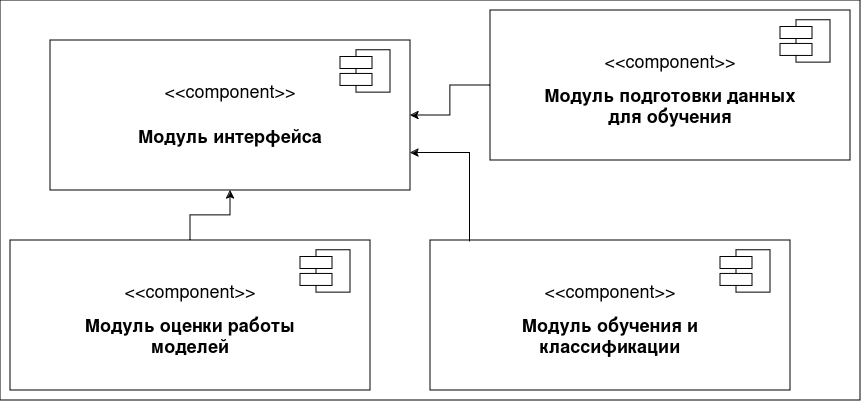

The diagram above was exported from draw.io. Its source (the exported page's mxGraphModel, read from the mxfile embedded in the PNG):
<mxGraphModel dx="1793" dy="921" grid="1" gridSize="10" guides="1" tooltips="1" connect="1" arrows="1" fold="1" page="1" pageScale="1" pageWidth="1100" pageHeight="850" background="none" math="0" shadow="0">
  <root>
    <mxCell id="0" />
    <mxCell id="1" parent="0" />
    <mxCell id="jeZ2W_Fu44tSPocrLR0L-26" value="" style="rounded=0;whiteSpace=wrap;html=1;" vertex="1" parent="1">
      <mxGeometry x="190" y="120" width="860" height="400" as="geometry" />
    </mxCell>
    <mxCell id="jeZ2W_Fu44tSPocrLR0L-4" value="" style="group;fontSize=13;" vertex="1" connectable="0" parent="1">
      <mxGeometry x="200" y="360" width="360" height="150" as="geometry" />
    </mxCell>
    <mxCell id="39150e848f15840c-3" value="" style="rounded=0;whiteSpace=wrap;html=1;container=1;" parent="jeZ2W_Fu44tSPocrLR0L-4" vertex="1">
      <mxGeometry width="360" height="150" as="geometry" />
    </mxCell>
    <mxCell id="jeZ2W_Fu44tSPocrLR0L-7" value="&lt;b style=&quot;font-size: 18px;&quot;&gt;&lt;font style=&quot;font-size: 18px;&quot;&gt;Модуль оценки работы моделей &lt;br&gt;&lt;/font&gt;&lt;/b&gt;" style="text;html=1;align=center;verticalAlign=middle;whiteSpace=wrap;rounded=0;fontSize=18;" vertex="1" parent="39150e848f15840c-3">
      <mxGeometry x="45" y="80" width="270" height="30" as="geometry" />
    </mxCell>
    <mxCell id="39150e848f15840c-10" value="" style="shape=component;align=left;spacingLeft=36;rounded=0;shadow=0;comic=0;labelBackgroundColor=none;strokeWidth=1;fontFamily=Verdana;fontSize=12;html=1;" parent="jeZ2W_Fu44tSPocrLR0L-4" vertex="1">
      <mxGeometry x="290" y="9.782608695652174" width="50" height="42.391304347826086" as="geometry" />
    </mxCell>
    <mxCell id="jeZ2W_Fu44tSPocrLR0L-5" value="&amp;lt;&amp;lt;component&amp;gt;&amp;gt;" style="text;html=1;align=center;verticalAlign=middle;whiteSpace=wrap;rounded=0;fontSize=18;" vertex="1" parent="jeZ2W_Fu44tSPocrLR0L-4">
      <mxGeometry x="150" y="40.0004347826087" width="60" height="19.56521739130435" as="geometry" />
    </mxCell>
    <mxCell id="jeZ2W_Fu44tSPocrLR0L-8" value="" style="group" vertex="1" connectable="0" parent="1">
      <mxGeometry x="620" y="360" width="360" height="150" as="geometry" />
    </mxCell>
    <mxCell id="jeZ2W_Fu44tSPocrLR0L-9" value="" style="rounded=0;whiteSpace=wrap;html=1;container=1;" vertex="1" parent="jeZ2W_Fu44tSPocrLR0L-8">
      <mxGeometry width="360" height="150" as="geometry" />
    </mxCell>
    <mxCell id="jeZ2W_Fu44tSPocrLR0L-10" value="&lt;font style=&quot;font-size: 18px;&quot;&gt;&lt;b style=&quot;font-size: 18px;&quot;&gt;Модуль обучения и классификации&lt;br style=&quot;font-size: 18px;&quot;&gt;&lt;/b&gt;&lt;/font&gt;" style="text;html=1;align=center;verticalAlign=middle;whiteSpace=wrap;rounded=0;fontSize=18;" vertex="1" parent="jeZ2W_Fu44tSPocrLR0L-9">
      <mxGeometry x="45" y="80" width="270" height="30" as="geometry" />
    </mxCell>
    <mxCell id="jeZ2W_Fu44tSPocrLR0L-11" value="" style="shape=component;align=left;spacingLeft=36;rounded=0;shadow=0;comic=0;labelBackgroundColor=none;strokeWidth=1;fontFamily=Verdana;fontSize=12;html=1;" vertex="1" parent="jeZ2W_Fu44tSPocrLR0L-8">
      <mxGeometry x="290" y="9.782608695652174" width="50" height="42.391304347826086" as="geometry" />
    </mxCell>
    <mxCell id="jeZ2W_Fu44tSPocrLR0L-12" value="&amp;lt;&amp;lt;component&amp;gt;&amp;gt;" style="text;html=1;align=center;verticalAlign=middle;whiteSpace=wrap;rounded=0;fontSize=18;" vertex="1" parent="jeZ2W_Fu44tSPocrLR0L-8">
      <mxGeometry x="150" y="40.0004347826087" width="60" height="19.56521739130435" as="geometry" />
    </mxCell>
    <mxCell id="jeZ2W_Fu44tSPocrLR0L-13" value="" style="group;fontSize=13;" vertex="1" connectable="0" parent="1">
      <mxGeometry x="680" y="130" width="360" height="150" as="geometry" />
    </mxCell>
    <mxCell id="jeZ2W_Fu44tSPocrLR0L-14" value="" style="rounded=0;whiteSpace=wrap;html=1;container=1;" vertex="1" parent="jeZ2W_Fu44tSPocrLR0L-13">
      <mxGeometry width="360" height="150" as="geometry" />
    </mxCell>
    <mxCell id="jeZ2W_Fu44tSPocrLR0L-15" value="&lt;b&gt;Модуль подготовки данных для обучения&lt;br&gt;&lt;/b&gt;" style="text;html=1;align=center;verticalAlign=middle;whiteSpace=wrap;rounded=0;fontSize=18;" vertex="1" parent="jeZ2W_Fu44tSPocrLR0L-14">
      <mxGeometry x="45" y="80" width="270" height="30" as="geometry" />
    </mxCell>
    <mxCell id="jeZ2W_Fu44tSPocrLR0L-16" value="" style="shape=component;align=left;spacingLeft=36;rounded=0;shadow=0;comic=0;labelBackgroundColor=none;strokeWidth=1;fontFamily=Verdana;fontSize=12;html=1;" vertex="1" parent="jeZ2W_Fu44tSPocrLR0L-13">
      <mxGeometry x="290" y="9.782608695652174" width="50" height="42.391304347826086" as="geometry" />
    </mxCell>
    <mxCell id="jeZ2W_Fu44tSPocrLR0L-17" value="&amp;lt;&amp;lt;component&amp;gt;&amp;gt;" style="text;html=1;align=center;verticalAlign=middle;whiteSpace=wrap;rounded=0;fontSize=18;" vertex="1" parent="jeZ2W_Fu44tSPocrLR0L-13">
      <mxGeometry x="150" y="40.0004347826087" width="60" height="19.56521739130435" as="geometry" />
    </mxCell>
    <mxCell id="jeZ2W_Fu44tSPocrLR0L-18" value="" style="group;fontSize=13;" vertex="1" connectable="0" parent="1">
      <mxGeometry x="240" y="160" width="360" height="150" as="geometry" />
    </mxCell>
    <mxCell id="jeZ2W_Fu44tSPocrLR0L-19" value="" style="rounded=0;whiteSpace=wrap;html=1;container=1;" vertex="1" parent="jeZ2W_Fu44tSPocrLR0L-18">
      <mxGeometry width="360" height="150" as="geometry" />
    </mxCell>
    <mxCell id="jeZ2W_Fu44tSPocrLR0L-20" value="&lt;b&gt;Модуль интерфейса&lt;br&gt;&lt;/b&gt;" style="text;html=1;align=center;verticalAlign=middle;whiteSpace=wrap;rounded=0;fontSize=18;" vertex="1" parent="jeZ2W_Fu44tSPocrLR0L-19">
      <mxGeometry x="45" y="80" width="270" height="30" as="geometry" />
    </mxCell>
    <mxCell id="jeZ2W_Fu44tSPocrLR0L-21" value="" style="shape=component;align=left;spacingLeft=36;rounded=0;shadow=0;comic=0;labelBackgroundColor=none;strokeWidth=1;fontFamily=Verdana;fontSize=12;html=1;" vertex="1" parent="jeZ2W_Fu44tSPocrLR0L-18">
      <mxGeometry x="290" y="9.782608695652174" width="50" height="42.391304347826086" as="geometry" />
    </mxCell>
    <mxCell id="jeZ2W_Fu44tSPocrLR0L-22" value="&amp;lt;&amp;lt;component&amp;gt;&amp;gt;" style="text;html=1;align=center;verticalAlign=middle;whiteSpace=wrap;rounded=0;fontSize=18;" vertex="1" parent="jeZ2W_Fu44tSPocrLR0L-18">
      <mxGeometry x="150" y="40.0004347826087" width="60" height="19.56521739130435" as="geometry" />
    </mxCell>
    <mxCell id="jeZ2W_Fu44tSPocrLR0L-23" style="edgeStyle=orthogonalEdgeStyle;rounded=0;orthogonalLoop=1;jettySize=auto;html=1;exitX=0.5;exitY=0;exitDx=0;exitDy=0;entryX=0.5;entryY=1;entryDx=0;entryDy=0;" edge="1" parent="1" source="39150e848f15840c-3" target="jeZ2W_Fu44tSPocrLR0L-19">
      <mxGeometry relative="1" as="geometry" />
    </mxCell>
    <mxCell id="jeZ2W_Fu44tSPocrLR0L-24" style="edgeStyle=orthogonalEdgeStyle;rounded=0;orthogonalLoop=1;jettySize=auto;html=1;entryX=1;entryY=0.5;entryDx=0;entryDy=0;" edge="1" parent="1" source="jeZ2W_Fu44tSPocrLR0L-14" target="jeZ2W_Fu44tSPocrLR0L-19">
      <mxGeometry relative="1" as="geometry" />
    </mxCell>
    <mxCell id="jeZ2W_Fu44tSPocrLR0L-25" style="edgeStyle=orthogonalEdgeStyle;rounded=0;orthogonalLoop=1;jettySize=auto;html=1;exitX=0.11;exitY=0.01;exitDx=0;exitDy=0;entryX=1;entryY=0.75;entryDx=0;entryDy=0;exitPerimeter=0;" edge="1" parent="1" source="jeZ2W_Fu44tSPocrLR0L-9" target="jeZ2W_Fu44tSPocrLR0L-19">
      <mxGeometry relative="1" as="geometry">
        <Array as="points">
          <mxPoint x="660" y="272" />
        </Array>
      </mxGeometry>
    </mxCell>
  </root>
</mxGraphModel>